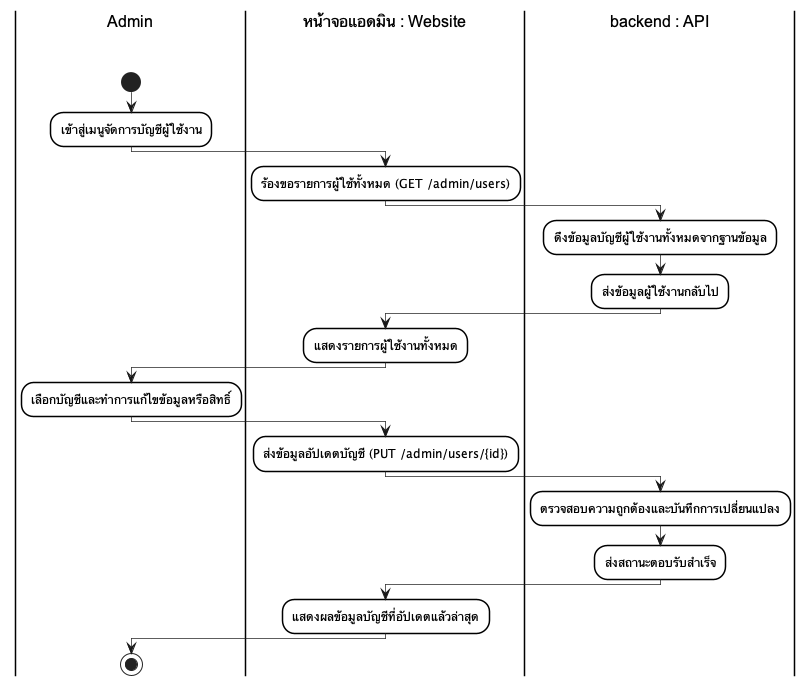

The diagram above was rendered by PlantUML. Its source (embedded in the PNG):
@startuml
skinparam monochrome true
skinparam shadowing false
skinparam backgroundcolor white
skinparam ranksep 50

skinparam SwimlaneBorderColor black
skinparam SwimlaneBorderThickness 1.5
skinparam SwimlaneBackgroundColor white
skinparam SwimlaneTitleBackgroundColor white
skinparam SwimlaneTitleFontColor black
skinparam SwimlaneTitleFontSize 16
skinparam SwimlaneTitleFontName Arial

skinparam ActivityBackgroundColor white
skinparam ActivityBorderColor black
skinparam ActivityBorderThickness 1.5
skinparam ArrowThickness 0.7

|Admin\n\n|
start
:เข้าสู่เมนูจัดการบัญชีผู้ใช้งาน;
|หน้าจอแอดมิน : Website\n\n|
:ร้องขอรายการผู้ใช้ทั้งหมด (GET /admin/users);
|backend : API\n\n|
:ดึงข้อมูลบัญชีผู้ใช้งานทั้งหมดจากฐานข้อมูล;
:ส่งข้อมูลผู้ใช้งานกลับไป;
|หน้าจอแอดมิน : Website\n\n|
:แสดงรายการผู้ใช้งานทั้งหมด;
|Admin\n\n|
:เลือกบัญชีและทำการแก้ไขข้อมูลหรือสิทธิ์;
|หน้าจอแอดมิน : Website\n\n|
:ส่งข้อมูลอัปเดตบัญชี (PUT /admin/users/{id});
|backend : API\n\n|
:ตรวจสอบความถูกต้องและบันทึกการเปลี่ยนแปลง;
:ส่งสถานะตอบรับสำเร็จ;
|หน้าจอแอดมิน : Website\n\n|
:แสดงผลข้อมูลบัญชีที่อัปเดตแล้วล่าสุด;
|Admin\n\n|
stop
@enduml